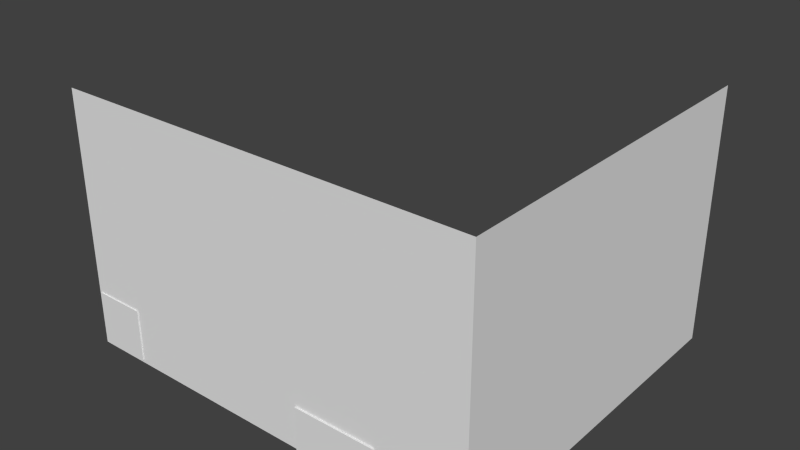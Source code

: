 # Source: berberShop.blend  (saved by Blender 2.76.0; exported with 4.5.12 LTS)
import bpy
from mathutils import Matrix  # noqa: F401  (used for matrix-valued properties, if any)

bpy.ops.wm.read_factory_settings(use_empty=True)
scene = bpy.context.scene
scene.name = 'Scene'

# ---- collections
col_collection_1 = bpy.data.collections.new('Collection 1'); scene.collection.children.link(col_collection_1)

# ---- images (referenced by path relative to the original .blend; pixels are not part of the script)
import os
ASSET_DIR = os.environ.get("B2B_ASSET_DIR", "")  # directory of the original .blend (textures are referenced by path, not embedded)
HERE = os.path.dirname(os.path.abspath(__file__))  # packed textures are extracted next to this script under _unpacked/

def load_image(name, relpath, width, height, colorspace="sRGB"):
    """Load a texture the original file referenced (path relative to the .blend, or extracted next to this script)."""
    p = next((c for c in (os.path.join(HERE, relpath), os.path.join(ASSET_DIR, relpath)) if relpath and os.path.exists(c)), "")
    if p:
        img = bpy.data.images.load(p, check_existing=True)
        img.name = name
    else:  # same state as the original file: an image datablock whose file is absent (Cycles renders it pink)
        img = bpy.data.images.new(name, width, height)
        img.source = "FILE"
        img.filepath = "//" + (relpath or name)
    img.colorspace_settings.name = colorspace
    return img
img_colorpalette_jpg = load_image('colorPalette.jpg', 'colorPalette.jpg', 1024, 1024, 'sRGB')

# ---- materials (node trees are filled in below, after node groups)
mat_material = bpy.data.materials.new('Material')
mat_material.alpha_threshold = 0.0
mat_material.roughness = 0.5
mat_material.line_color = (0.0, 0.0, 0.0, 1.0)

# ---- material node trees
mat_material.use_nodes = True; mat_material.node_tree.nodes.clear()
_N = mat_material.node_tree.nodes; _L = mat_material.node_tree.links
n0 = _N.new('ShaderNodeOutputMaterial'); n0.name = 'Material Output'; n0.location = (300, 300)
n1 = _N.new('ShaderNodeBsdfDiffuse'); n1.name = 'Diffuse BSDF'; n1.location = (10, 300)
n2 = _N.new('ShaderNodeTexCoord'); n2.name = 'Texture Coordinate'; n2.location = (120, 149)
n3 = _N.new('ShaderNodeTexImage'); n3.name = 'Image Texture'; n3.location = (367, 136)
n3.width = 140
n3.image = img_colorpalette_jpg
_L.new(n1.outputs[0], n0.inputs[0])
_L.new(n2.outputs[2], n3.inputs[0])
_L.new(n3.outputs[0], n1.inputs[0])
n0.is_active_output = True

# ---- world
world_world = bpy.data.worlds.new('World'); scene.world = world_world
world_world.color = (0.05088, 0.05088, 0.05088)
world_world.use_sun_shadow = False
world_world.sun_shadow_jitter_overblur = 0.0
world_world.cycles.sampling_method = 'MANUAL'
world_world.cycles.sample_map_resolution = 256

# ---- meshes
me_cube_004 = bpy.data.meshes.new('Cube.004')
me_cube_004.from_pydata([(-1.043, -2.307, -1.31), (-1.043, -2.307, 2.07), (-1.043, 2.48, -1.31), (5.997, -2.307, -1.31), (5.997, -2.307, 2.07), (5.997, 2.48, -1.31), (5.997, 2.48, 2.07), (3.154, -2.331, -1.328), (3.154, -2.331, -0.7315), (3.154, -1.741, -1.328), (3.154, -1.741, -0.7315), (4.523, -2.331, -1.328), (4.523, -2.331, -0.7315), (4.523, -1.741, -1.328), (4.523, -1.741, -0.7315), (-1.003, -2.323, -1.271), (-1.003, -2.323, -0.5764), (-1.003, -1.628, -1.271), (-1.003, -1.628, -0.5764), (-0.133, -2.323, -1.271), (-0.133, -2.323, -0.5764), (-0.133, -1.628, -1.271), (-0.133, -1.628, -0.5764)], [], [(6, 5, 3, 4), (4, 3, 0, 1), (0, 3, 5, 2), (8, 10, 9, 7), (10, 14, 13, 9), (14, 12, 11, 13), (12, 8, 7, 11), (7, 9, 13, 11), (12, 14, 10, 8), (16, 18, 17, 15), (18, 22, 21, 17), (22, 20, 19, 21), (20, 16, 15, 19), (15, 17, 21, 19), (20, 22, 18, 16)])
me_cube_004.use_remesh_preserve_volume = False
me_cube_004.use_remesh_preserve_attributes = False
me_cube_004.use_mirror_vertex_groups = False
me_cube_004.update()
me_cube_003 = bpy.data.meshes.new('Cube.003')
me_cube_003.from_pydata([(-0.1371, -0.8685, -5.898e-05), (-0.1205, -0.8496, -0.06544), (-0.1371, -0.3604, -5.898e-05), (-0.1205, -0.3793, -0.06544), (0.1111, -0.4695, -5.898e-05), (0.1262, -0.5059, -5.898e-05), (-0.05546, -0.7745, -5.898e-05), (-0.05546, -0.4544, -5.898e-05), (0.1964, -0.7869, -5.898e-05), (0.1147, -0.8685, -5.898e-05), (0.1724, -0.8446, -5.898e-05), (0.1126, -0.8496, -0.06544), (0.1882, -0.774, -0.06544), (0.1661, -0.8275, -0.06544), (0.1079, -0.3055, 0.003685), (0.1964, -0.4421, -5.898e-05), (0.1724, -0.3843, -5.898e-05), (0.1882, -0.4549, -0.06544), (0.1126, -0.3133, -0.06544), (0.1661, -0.4014, -0.06544), (0.07475, -0.4544, -5.898e-05), (0.07475, -0.7745, -5.898e-05), (0.1111, -0.7594, -5.898e-05), (0.1262, -0.723, -5.898e-05), (0.0009465, -0.5185, -0.09609), (0.0009465, -0.7104, -0.09609), (0.08946, -0.5275, -0.09609), (0.06766, -0.5185, -0.09609), (0.0985, -0.5493, -0.09609), (0.08946, -0.7014, -0.09609), (0.0985, -0.6796, -0.09609), (0.06766, -0.7104, -0.09609), (-0.03559, -0.7532, -0.1438), (-0.03559, -0.4757, -0.1438), (0.1335, -0.4888, -0.1438), (0.1465, -0.5203, -0.1438), (0.102, -0.4757, -0.1438), (0.1335, -0.7401, -0.1438), (0.102, -0.7532, -0.1438), (0.1465, -0.7086, -0.1438), (-0.03009, -0.5965, 0.04664), (-0.03659, -0.5974, 0.06321), (-0.01867, -0.6054, 0.05087), (-0.02518, -0.6062, 0.06744), (-0.02303, -0.6197, 0.04925), (-0.02954, -0.6205, 0.06582), (-0.03714, -0.6197, 0.04403), (-0.04364, -0.6205, 0.0606), (-0.0415, -0.6054, 0.04241), (-0.048, -0.6062, 0.05898), (-0.04222, -0.6062, 0.0871), (-0.04966, -0.5974, 0.07747), (-0.04506, -0.6205, 0.08342), (-0.05426, -0.6205, 0.07152), (-0.0571, -0.6062, 0.06784), (-0.06392, -0.6062, 0.09294), (-0.06364, -0.5974, 0.08077), (-0.06381, -0.6205, 0.08829), (-0.06346, -0.6205, 0.07325), (-0.06335, -0.6062, 0.06861), (-0.08796, -0.6077, 0.08582), (-0.07937, -0.5988, 0.0772), (-0.08468, -0.622, 0.08253), (-0.07405, -0.622, 0.07188), (-0.07077, -0.6077, 0.06859), (-0.1005, -0.6077, 0.07194), (-0.08921, -0.5988, 0.06739), (-0.09619, -0.622, 0.0702), (-0.08224, -0.622, 0.06457), (-0.07792, -0.6077, 0.06283), (-0.1027, -0.6089, -0.001403), (-0.09099, -0.5995, -0.001452), (-0.09736, -0.623, -0.000919), (-0.08234, -0.6222, -0.0006683), (-0.0784, -0.6077, -0.0009979), (-0.09273, -0.5536, -0.005144), (-0.09273, -0.5536, 0.01453), (-0.08541, -0.5589, -0.005144), (-0.08541, -0.5589, 0.01453), (-0.0882, -0.5675, -0.005144), (-0.0882, -0.5675, 0.01453), (-0.09726, -0.5675, -0.005144), (-0.09726, -0.5675, 0.01453), (-0.1001, -0.5589, -0.005144), (-0.1001, -0.5589, 0.01453), (-0.07754, -0.5564, 0.01453), (-0.09273, -0.5453, 0.01453), (-0.08334, -0.5742, 0.01453), (-0.1021, -0.5742, 0.01453), (-0.1079, -0.5564, 0.01453), (-0.07754, -0.5564, 0.02343), (-0.09273, -0.5453, 0.02343), (-0.08334, -0.5742, 0.02343), (-0.1021, -0.5742, 0.02343), (-0.1079, -0.5564, 0.02343), (-0.09273, -0.6568, -0.005144), (-0.09273, -0.6568, 0.01453), (-0.08541, -0.6622, -0.005144), (-0.08541, -0.6622, 0.01453), (-0.0882, -0.6708, -0.005144), (-0.0882, -0.6708, 0.01453), (-0.09726, -0.6708, -0.005144), (-0.09726, -0.6708, 0.01453), (-0.1001, -0.6622, -0.005144), (-0.1001, -0.6622, 0.01453), (-0.07754, -0.6596, 0.01453), (-0.09273, -0.6486, 0.01453), (-0.08334, -0.6775, 0.01453), (-0.1021, -0.6775, 0.01453), (-0.1079, -0.6596, 0.01453), (-0.07754, -0.6596, 0.02343), (-0.09273, -0.6486, 0.02343), (-0.08334, -0.6775, 0.02343), (-0.1021, -0.6775, 0.02343), (-0.1079, -0.6596, 0.02343), (0.0149, -0.6543, -0.1514), (0.0149, -0.5746, -0.1514), (0.06345, -0.5784, -0.1514), (0.0672, -0.5874, -0.1514), (0.0544, -0.5746, -0.1514), (0.06345, -0.6505, -0.1514), (0.0544, -0.6543, -0.1514), (0.0672, -0.6415, -0.1514), (0.03447, -0.6321, -0.2323), (0.03447, -0.5968, -0.2323), (0.05594, -0.5985, -0.2323), (0.0576, -0.6025, -0.2323), (0.05194, -0.5968, -0.2323), (0.05594, -0.6304, -0.2323), (0.05194, -0.6321, -0.2323), (0.0576, -0.6264, -0.2323), (-0.1205, 0.004376, -0.06544), (-0.1371, 0.004376, -5.898e-05), (0.1147, 0.004376, -5.898e-05), (0.1126, 0.004376, -0.06544)], [], [(1, 0, 2, 3), (23, 30, 29, 22), (15, 5, 23, 8), (17, 15, 8, 12), (19, 34, 36, 18), (2, 14, 133, 132), (17, 19, 16, 15), (19, 18, 14, 16), (11, 13, 10, 9), (13, 12, 8, 10), (11, 9, 0, 1), (9, 21, 6, 0), (0, 6, 7, 2), (16, 4, 5, 15), (10, 22, 21, 9), (2, 7, 20, 14), (14, 20, 4, 16), (8, 23, 22, 10), (25, 31, 29, 30, 28, 26, 27, 24), (20, 27, 26, 4), (22, 29, 31, 21), (7, 24, 27, 20), (4, 26, 28, 5), (6, 25, 24, 7), (21, 31, 25, 6), (5, 28, 30, 23), (39, 122, 118, 35), (13, 37, 39, 12), (3, 33, 32, 1), (17, 35, 34, 19), (11, 38, 37, 13), (12, 39, 35, 17), (1, 32, 38, 11), (18, 36, 33, 3), (40, 41, 43, 42), (42, 43, 45, 44), (44, 45, 47, 46), (43, 41, 51, 50), (48, 49, 41, 40), (46, 47, 49, 48), (40, 42, 44, 46, 48), (51, 54, 59, 56), (47, 45, 52, 53), (49, 47, 53, 54), (45, 43, 50, 52), (41, 49, 54, 51), (59, 58, 63, 64), (53, 52, 57, 58), (50, 51, 56, 55), (54, 53, 58, 59), (52, 50, 55, 57), (61, 64, 69, 66), (57, 55, 60, 62), (56, 59, 64, 61), (58, 57, 62, 63), (55, 56, 61, 60), (65, 66, 71, 70), (63, 62, 67, 68), (60, 61, 66, 65), (64, 63, 68, 69), (62, 60, 65, 67), (70, 71, 74, 73, 72), (69, 68, 73, 74), (67, 65, 70, 72), (66, 69, 74, 71), (68, 67, 72, 73), (75, 76, 78, 77), (77, 78, 80, 79), (79, 80, 82, 81), (84, 82, 88, 89), (83, 84, 76, 75), (81, 82, 84, 83), (75, 77, 79, 81, 83), (89, 88, 93, 94), (80, 78, 85, 87), (76, 84, 89, 86), (78, 76, 86, 85), (82, 80, 87, 88), (90, 91, 94, 93, 92), (87, 85, 90, 92), (86, 89, 94, 91), (88, 87, 92, 93), (85, 86, 91, 90), (95, 96, 98, 97), (97, 98, 100, 99), (99, 100, 102, 101), (104, 102, 108, 109), (103, 104, 96, 95), (101, 102, 104, 103), (95, 97, 99, 101, 103), (109, 108, 113, 114), (100, 98, 105, 107), (96, 104, 109, 106), (98, 96, 106, 105), (102, 100, 107, 108), (110, 111, 114, 113, 112), (107, 105, 110, 112), (106, 109, 114, 111), (108, 107, 112, 113), (105, 106, 111, 110), (119, 127, 124, 116), (37, 120, 122, 39), (34, 117, 119, 36), (33, 116, 115, 32), (36, 119, 116, 33), (32, 115, 121, 38), (38, 121, 120, 37), (35, 118, 117, 34), (129, 123, 124, 127, 125, 126, 130, 128), (115, 123, 129, 121), (121, 129, 128, 120), (118, 126, 125, 117), (122, 130, 126, 118), (120, 128, 130, 122), (117, 125, 127, 119), (116, 124, 123, 115), (131, 132, 133, 134), (3, 2, 132, 131), (18, 3, 131, 134), (14, 18, 134, 133)])
_uv = me_cube_003.uv_layers.new(name='UVMap')
_uv.uv.foreach_set('vector', [0.06407, 0.02267, 0.0652, 0.02326, 0.0652, 0.007467, 0.06407, 0.008054, 0.05992, 0.02912, 0.06206, 0.02874, 0.06186, 0.02831, 0.05959, 0.0284, 0.06523, 0.01582, 0.06656, 0.01516, 0.06655, 0.01125, 0.0652, 0.009611, 0.07373, 0.02063, 0.07499, 0.02086, 0.07499, 0.01054, 0.07373, 0.01108, 0.07113, 0.02967, 0.07047, 0.02603, 0.06982, 0.02635, 0.07004, 0.03021, 0.07162, 0.0196, 0.0668, 0.01785, 0.0668, 0.01785, 0.07162, 0.0196, 0.07373, 0.02063, 0.07356, 0.02206, 0.0748, 0.0224, 0.07499, 0.02086, 0.07113, 0.02967, 0.07004, 0.03021, 0.07018, 0.03193, 0.07135, 0.03135, 0.07314, 0.008233, 0.07356, 0.00931, 0.0748, 0.00863, 0.07435, 0.007467, 0.07356, 0.00931, 0.07373, 0.01108, 0.07499, 0.01054, 0.0748, 0.00863, 0.06715, 0.007467, 0.06675, 0.008706, 0.07158, 0.01045, 0.07162, 0.00908, 0.06675, 0.008706, 0.06753, 0.01068, 0.07002, 0.01158, 0.07158, 0.01045, 0.07158, 0.01045, 0.07002, 0.01158, 0.07005, 0.01734, 0.07162, 0.0196, 0.06569, 0.01702, 0.06686, 0.01591, 0.06656, 0.01516, 0.06523, 0.01582, 0.06565, 0.008737, 0.06683, 0.0107, 0.06753, 0.01068, 0.06675, 0.008706, 0.07162, 0.0196, 0.07005, 0.01734, 0.06755, 0.01644, 0.0668, 0.01785, 0.0668, 0.01785, 0.06755, 0.01644, 0.06686, 0.01591, 0.06569, 0.01702, 0.0652, 0.009611, 0.06655, 0.01125, 0.06683, 0.0107, 0.06565, 0.008737, 0.06947, 0.009998, 0.0682, 0.009536, 0.06778, 0.009548, 0.06761, 0.009878, 0.06762, 0.01222, 0.06779, 0.01268, 0.06821, 0.01299, 0.06949, 0.01345, 0.06755, 0.01644, 0.06821, 0.01299, 0.06779, 0.01268, 0.06686, 0.01591, 0.05959, 0.0284, 0.06186, 0.02831, 0.06184, 0.02759, 0.05955, 0.0272, 0.07005, 0.01734, 0.06949, 0.01345, 0.06821, 0.01299, 0.06755, 0.01644, 0.06686, 0.01591, 0.06779, 0.01268, 0.06762, 0.01222, 0.06656, 0.01516, 0.07162, 0.03235, 0.07384, 0.03036, 0.07384, 0.02439, 0.07162, 0.0224, 0.05955, 0.0272, 0.06184, 0.02759, 0.06206, 0.02557, 0.05999, 0.02326, 0.06295, 0.02326, 0.06206, 0.02461, 0.06206, 0.02866, 0.06295, 0.03001, 0.07106, 0.02068, 0.06938, 0.02217, 0.06929, 0.02348, 0.07077, 0.02526, 0.07356, 0.00931, 0.07187, 0.01193, 0.07197, 0.01298, 0.07373, 0.01108, 0.06407, 0.008054, 0.06177, 0.01105, 0.06177, 0.01968, 0.06407, 0.02267, 0.07373, 0.02063, 0.07197, 0.01861, 0.07187, 0.01945, 0.07356, 0.02206, 0.07314, 0.008233, 0.07162, 0.0113, 0.07187, 0.01193, 0.07356, 0.00931, 0.07373, 0.01108, 0.07197, 0.01298, 0.07197, 0.01861, 0.07373, 0.02063, 0.06407, 0.02267, 0.06177, 0.01968, 0.05976, 0.01968, 0.06066, 0.02267, 0.07004, 0.03021, 0.06982, 0.02635, 0.0671, 0.02635, 0.06543, 0.03021, 0.2065, 0.007749, 0.2049, 0.007177, 0.2047, 0.004644, 0.2063, 0.005217, 0.1924, 0.03053, 0.1923, 0.02717, 0.194, 0.02691, 0.1941, 0.03027, 0.1997, 0.02173, 0.1978, 0.02282, 0.1972, 0.02011, 0.1991, 0.01902, 0.2047, 0.004644, 0.2049, 0.007177, 0.2031, 0.007922, 0.2022, 0.005512, 0.2057, 0.009743, 0.204, 0.009171, 0.2049, 0.007177, 0.2065, 0.007749, 0.2024, 0.02962, 0.2022, 0.02628, 0.2039, 0.02616, 0.204, 0.0295, 0.1951, 0.02744, 0.1941, 0.02509, 0.1951, 0.02282, 0.1966, 0.02378, 0.1966, 0.02663, 0.2094, 0.004644, 0.2097, 0.007333, 0.2091, 0.007914, 0.2081, 0.005709, 0.1972, 0.02011, 0.1978, 0.02282, 0.1951, 0.02272, 0.1955, 0.0199, 0.2039, 0.02616, 0.2022, 0.02628, 0.2024, 0.02382, 0.204, 0.02415, 0.194, 0.02691, 0.1923, 0.02717, 0.1924, 0.02282, 0.1941, 0.02301, 0.2113, 0.005302, 0.2109, 0.007632, 0.2097, 0.007333, 0.2094, 0.004644, 0.2058, 0.02769, 0.2041, 0.02768, 0.204, 0.02563, 0.2057, 0.02628, 0.1955, 0.0199, 0.1951, 0.02272, 0.1934, 0.02057, 0.1947, 0.01877, 0.2022, 0.005512, 0.2031, 0.007922, 0.202, 0.009873, 0.2006, 0.008474, 0.2058, 0.02883, 0.2042, 0.02934, 0.2041, 0.02768, 0.2058, 0.02769, 0.2086, 0.03179, 0.207, 0.03256, 0.2065, 0.02888, 0.2082, 0.0286, 0.2069, 0.008056, 0.2085, 0.008812, 0.2082, 0.01046, 0.2065, 0.0106, 0.2082, 0.0286, 0.2065, 0.02888, 0.2067, 0.02407, 0.2083, 0.02445, 0.2081, 0.005709, 0.2091, 0.007914, 0.2085, 0.008812, 0.2069, 0.008056, 0.1947, 0.01877, 0.1934, 0.02057, 0.1923, 0.0168, 0.194, 0.01704, 0.2006, 0.008474, 0.202, 0.009873, 0.2013, 0.01273, 0.1997, 0.01303, 0.2, 0.01641, 0.2015, 0.01528, 0.2065, 0.02221, 0.2053, 0.02382, 0.194, 0.01704, 0.1923, 0.0168, 0.1926, 0.01359, 0.1941, 0.01494, 0.1997, 0.01303, 0.2013, 0.01273, 0.2015, 0.01528, 0.2, 0.01641, 0.2057, 0.02628, 0.204, 0.02563, 0.2042, 0.02382, 0.2058, 0.02473, 0.2083, 0.02445, 0.2067, 0.02407, 0.207, 0.02102, 0.2086, 0.02168, 0.1997, 0.02618, 0.2006, 0.02382, 0.2022, 0.02464, 0.2022, 0.02751, 0.2006, 0.02846, 0.198, 0.02313, 0.1997, 0.02282, 0.1997, 0.03514, 0.198, 0.03517, 0.2086, 0.02135, 0.2103, 0.02102, 0.2103, 0.03479, 0.2086, 0.03473, 0.2065, 0.0106, 0.2082, 0.01046, 0.2113, 0.01996, 0.2098, 0.02102, 0.1941, 0.01494, 0.1926, 0.01359, 0.1986, 0.004644, 0.1997, 0.006879, 0.04325, 0.6692, 0.04325, 0.6749, 0.04157, 0.6749, 0.04157, 0.6692, 0.03698, 0.6749, 0.03698, 0.6692, 0.03866, 0.6692, 0.03866, 0.6749, 0.0353, 0.6749, 0.0353, 0.6692, 0.03698, 0.6692, 0.03698, 0.6749, 0.03614, 0.6669, 0.03774, 0.6661, 0.03898, 0.6675, 0.03567, 0.6692, 0.04494, 0.6692, 0.04494, 0.6749, 0.04325, 0.6749, 0.04325, 0.6692, 0.0353, 0.6692, 0.0353, 0.6749, 0.03362, 0.6749, 0.03362, 0.6692, 0.04157, 0.67, 0.04157, 0.6726, 0.03997, 0.6734, 0.03898, 0.6713, 0.03997, 0.6692, 0.04601, 0.6604, 0.04601, 0.6658, 0.04435, 0.6658, 0.04435, 0.6604, 0.03774, 0.6635, 0.03614, 0.6627, 0.03567, 0.6604, 0.03898, 0.6621, 0.03515, 0.6648, 0.03614, 0.6669, 0.03567, 0.6692, 0.03362, 0.6648, 0.03614, 0.6627, 0.03515, 0.6648, 0.03362, 0.6648, 0.03567, 0.6604, 0.03774, 0.6661, 0.03774, 0.6635, 0.03898, 0.6621, 0.03898, 0.6675, 0.04435, 0.6621, 0.04435, 0.6675, 0.04104, 0.6692, 0.03898, 0.6648, 0.04104, 0.6604, 0.04323, 0.6749, 0.04323, 0.6803, 0.04157, 0.6803, 0.04157, 0.6749, 0.03698, 0.6749, 0.03698, 0.6803, 0.03533, 0.6803, 0.03533, 0.6749, 0.03698, 0.6803, 0.03698, 0.6749, 0.03863, 0.6749, 0.03863, 0.6803, 0.03898, 0.6789, 0.03898, 0.6734, 0.04064, 0.6734, 0.04064, 0.6789, 0.6591, 0.4177, 0.6591, 0.4127, 0.6606, 0.4127, 0.6606, 0.4177, 0.6537, 0.4177, 0.6537, 0.4127, 0.6551, 0.4127, 0.6551, 0.4177, 0.6551, 0.4177, 0.6551, 0.4127, 0.6566, 0.4127, 0.6566, 0.4177, 0.6591, 0.4107, 0.6605, 0.41, 0.6616, 0.4112, 0.6587, 0.4127, 0.6537, 0.4127, 0.6537, 0.4177, 0.6522, 0.4177, 0.6522, 0.4127, 0.6621, 0.4127, 0.6621, 0.4177, 0.6606, 0.4177, 0.6606, 0.4127, 0.6591, 0.4134, 0.6591, 0.4157, 0.6578, 0.4164, 0.6569, 0.4145, 0.6578, 0.4127, 0.6606, 0.4177, 0.6606, 0.4224, 0.6591, 0.4224, 0.6591, 0.4177, 0.6605, 0.4077, 0.6591, 0.407, 0.6587, 0.405, 0.6616, 0.4065, 0.6582, 0.4089, 0.6591, 0.4107, 0.6587, 0.4127, 0.6569, 0.4089, 0.6591, 0.407, 0.6582, 0.4089, 0.6569, 0.4089, 0.6587, 0.405, 0.6605, 0.41, 0.6605, 0.4077, 0.6616, 0.4065, 0.6616, 0.4112, 0.6569, 0.4065, 0.6569, 0.4112, 0.654, 0.4127, 0.6522, 0.4089, 0.654, 0.405, 0.6566, 0.4177, 0.6566, 0.4224, 0.6551, 0.4224, 0.6551, 0.4177, 0.6569, 0.4211, 0.6569, 0.4164, 0.6583, 0.4164, 0.6583, 0.4211, 0.6616, 0.4098, 0.6616, 0.405, 0.663, 0.405, 0.663, 0.4098, 0.662, 0.4177, 0.662, 0.4224, 0.6606, 0.4224, 0.6606, 0.4177, 0.06902, 0.02379, 0.06885, 0.02169, 0.0685, 0.02169, 0.06824, 0.02379, 0.07085, 0.01991, 0.06932, 0.02195, 0.06938, 0.02217, 0.07106, 0.02068, 0.07047, 0.02603, 0.0692, 0.0237, 0.06902, 0.02379, 0.06982, 0.02635, 0.06177, 0.01105, 0.06093, 0.01413, 0.06093, 0.0166, 0.06177, 0.01968, 0.06982, 0.02635, 0.06902, 0.02379, 0.06824, 0.02379, 0.0671, 0.02635, 0.06177, 0.01968, 0.06093, 0.0166, 0.06035, 0.0166, 0.05976, 0.01968, 0.07025, 0.0196, 0.06914, 0.02185, 0.06932, 0.02195, 0.07085, 0.01991, 0.07077, 0.02526, 0.06929, 0.02348, 0.0692, 0.0237, 0.07047, 0.02603, 0.0689, 0.02083, 0.06856, 0.02083, 0.0685, 0.02169, 0.06885, 0.02169, 0.06893, 0.02165, 0.06897, 0.02155, 0.06901, 0.02097, 0.06898, 0.02087, 0.06445, 0.02745, 0.06428, 0.02576, 0.06393, 0.02576, 0.06368, 0.02745, 0.06445, 0.0256, 0.06387, 0.02326, 0.06382, 0.02331, 0.06434, 0.02571, 0.06311, 0.02576, 0.06327, 0.02333, 0.0632, 0.02331, 0.06295, 0.02571, 0.06414, 0.02576, 0.06373, 0.02333, 0.06327, 0.02333, 0.06311, 0.02576, 0.06434, 0.02571, 0.06382, 0.02331, 0.06373, 0.02333, 0.06414, 0.02576, 0.0692, 0.0237, 0.06893, 0.02165, 0.06885, 0.02169, 0.06902, 0.02379, 0.06093, 0.01413, 0.05955, 0.01482, 0.05955, 0.01591, 0.06093, 0.0166, 0.06543, 0.03021, 0.0652, 0.03193, 0.07018, 0.03193, 0.07004, 0.03021, 0.06407, 0.008054, 0.0652, 0.007467, 0.0652, 0.007467, 0.06407, 0.008054, 0.07004, 0.03021, 0.06543, 0.03021, 0.06543, 0.03021, 0.07004, 0.03021, 0.07018, 0.03193, 0.07004, 0.03021, 0.07004, 0.03021, 0.07018, 0.03193])
me_cube_003.materials.append(mat_material)
me_cube_003.use_remesh_preserve_volume = False
me_cube_003.use_remesh_preserve_attributes = False
me_cube_003.use_mirror_vertex_groups = False
me_cube_003.update()
me_cube_002 = bpy.data.meshes.new('Cube.002')
me_cube_002.from_pydata([(-0.7784, -0.7784, -0.1933), (-0.7784, -0.7784, 0.5413), (0.7784, -0.7784, -0.1933), (0.7784, -0.7784, 0.5413), (0.3333, -1.0, 0.5413), (-0.3333, -1.0, 0.5413), (-0.3333, -1.0, -0.1933), (0.3333, -1.0, -0.1933), (-1.0, -0.3333, 0.5413), (-1.0, -0.3333, -0.1933), (1.0, -0.3333, 0.5413), (1.0, -0.3333, -0.1933), (0.1332, -0.1332, 0.5413), (-0.1332, -0.1332, 0.5413), (-0.3333, -0.3333, -0.1933), (0.3333, -0.3333, -0.1933), (0.1332, -0.1332, 4.171), (-0.1332, -0.1332, 4.171), (0.8341, -0.7178, 4.171), (0.8341, -0.7178, 5.798), (0.9867, -0.7178, 5.798), (0.8407, -0.6558, 10.09), (0.9801, -0.6558, 10.09), (0.8341, 0.0001069, 9.194), (0.8341, -0.7178, 9.194), (0.9867, -0.7178, 9.194), (0.8341, -0.503, 10.42), (0.9867, -0.503, 10.42), (0.8341, 0.0, 5.798), (-0.3566, -0.7178, 4.171), (-0.6015, -0.4729, 4.171), (-0.4484, -0.5266, 4.171), (-0.479, -0.685, 4.171), (-0.5687, -0.5953, 4.171), (-0.6015, -0.4729, 5.234), (-0.3566, -0.7178, 5.33), (-0.5687, -0.5953, 5.247), (-0.479, -0.685, 5.282), (0.7211, -0.7178, 5.754), (0.8341, -0.5602, 5.798), (0.7211, -0.5706, 5.754), (0.8009, -0.7432, 6.384), (0.8009, -0.846, 6.384), (0.7273, -0.846, 6.355), (0.7273, -0.75, 6.355), (0.7717, -0.7432, 7.672), (0.7717, -0.846, 7.672), (0.698, -0.846, 7.643), (0.698, -0.75, 7.643), (-0.6128, -0.5671, 2.992), (-0.5386, -0.6704, 3.427), (-0.4825, -0.6918, 3.191), (-0.5246, -0.5671, 3.368), (-0.4984, -0.662, 6.901), (-0.4953, -0.5503, 6.902), (-0.435, -0.5513, 6.926), (-0.4145, -0.6845, 6.934), (-0.4049, -0.5513, 5.597), (-0.4652, -0.5503, 5.573), (-0.4682, -0.662, 5.572), (-0.3843, -0.6845, 5.605), (-0.4746, -0.522, 5.284), (-0.3866, -0.5234, 5.318), (-0.6018, -0.6918, 2.747), (-0.6165, -0.6704, 3.074), (-0.7594, -0.5671, 2.638), (-0.7072, -0.6918, 2.516), (-0.7768, -0.6704, 2.679), (-0.8679, -0.5671, 1.799), (-0.852, -0.6918, 1.559), (-0.8733, -0.6704, 1.88), (-1.152, -0.5671, 1.472), (-1.137, -0.6918, 1.232), (-1.158, -0.6704, 1.552), (-0.626, -0.8093, 6.584), (-0.6373, -0.8093, 6.957), (-0.6161, -0.5529, 6.59), (-0.6274, -0.5529, 6.962), (0.8309, -0.866, 7.35), (0.8196, -0.866, 7.723), (0.8408, -0.6097, 7.356), (0.8295, -0.6097, 7.728), (0.8568, -0.7178, 4.171), (0.9867, -0.7178, 4.301), (0.9487, -0.7178, 4.209), (-0.8679, 0.0208, 1.799), (-1.152, 0.0208, 1.472), (-1.137, 0.0208, 1.232), (-1.152, -0.2795, 1.472), (-1.152, -0.4089, 1.472), (-1.042, -0.5328, 2.567), (-1.42, -0.5328, 2.133), (-1.119, -0.4369, 2.479), (-1.125, -0.2907, 2.473), (-1.212, -0.4089, 2.372), (-1.212, -0.2795, 2.372), (-1.065, -0.2907, 1.573), (-1.059, -0.4369, 1.579), (-1.057, 0.01535, 2.55), (-1.42, 0.01535, 2.133), (-1.435, -0.5328, 2.356), (-1.057, -0.5328, 2.791), (-1.072, 0.01535, 2.774), (-1.435, 0.01535, 2.356), (-1.0, 0.0, 0.5413), (-1.0, 0.0, -0.1933), (1.0, 0.0, 0.5413), (1.0, 0.0, -0.1933), (0.1332, 0.0, 0.5413), (-0.1332, 0.0, 0.5413), (-0.3333, 0.0, -0.1933), (0.3333, 0.0, -0.1933), (0.1332, 0.0, 4.171), (-0.1332, 0.0, 4.171), (0.8341, 0.0, 4.171), (0.9867, 0.0, 5.798), (0.9867, 0.0, 9.194), (0.9867, 0.0, 4.301), (0.9487, 0.0, 4.209), (0.8568, 0.0, 4.171), (-0.6015, 0.0, 4.171), (-0.6015, 0.0, 5.234), (0.8341, 0.02599, 10.42), (0.9867, 0.02599, 10.42), (-1.137, 0.0, 1.232), (-0.7594, 0.07989, 2.638), (-0.6128, 0.07989, 2.992), (-0.852, 0.0, 1.559), (-0.5246, 0.07989, 3.368), (-0.7072, 0.0, 2.516), (-0.8679, 0.07989, 1.799), (-0.6018, 0.0, 2.747), (-0.4825, 0.0, 3.191)], [], [(10, 3, 2, 11), (5, 1, 0, 6), (3, 4, 7, 2), (4, 5, 6, 7), (6, 14, 15, 7), (0, 9, 14, 6), (4, 12, 13, 5), (3, 10, 12, 4), (5, 13, 8, 1), (7, 15, 11, 2), (106, 10, 11, 107), (1, 8, 9, 0), (19, 39, 41, 42), (109, 13, 17, 113), (13, 12, 16, 17), (29, 18, 19, 38, 35), (17, 16, 18, 29, 31), (19, 18, 82, 84, 83, 20), (26, 21, 22, 27), (23, 24, 21, 26, 122), (24, 25, 22, 21), (19, 20, 25, 24), (122, 26, 27, 123), (32, 31, 52, 50), (32, 33, 31), (33, 30, 31), (29, 35, 37, 32), (32, 37, 36, 33), (33, 36, 34, 30), (120, 30, 34, 121), (62, 61, 58, 57), (44, 43, 47, 48), (40, 38, 43, 44), (38, 19, 42, 43), (39, 40, 44, 41), (46, 45, 48, 47), (42, 41, 45, 46), (41, 44, 48, 45), (43, 42, 46, 47), (57, 58, 54, 55), (113, 17, 31, 30, 120), (35, 62, 57, 60), (61, 37, 59, 58), (37, 35, 60, 59), (56, 55, 54, 53), (58, 59, 53, 54), (60, 57, 55, 56), (59, 60, 56, 53), (50, 52, 49, 64), (29, 32, 50, 51), (31, 29, 51, 52), (64, 49, 65, 67), (51, 50, 64, 63), (67, 65, 68, 70), (63, 64, 67, 66), (70, 68, 71, 73), (66, 67, 70, 69), (72, 73, 71), (69, 70, 73, 72), (75, 77, 76, 74), (77, 81, 80, 76), (81, 79, 78, 80), (79, 75, 74, 78), (74, 76, 80, 78), (79, 81, 77, 75), (117, 83, 84, 118), (118, 84, 82, 119), (97, 96, 93, 92), (72, 71, 89, 88, 86, 87, 124), (95, 94, 91, 99), (71, 68, 130, 85, 86, 88, 96, 97, 89), (88, 89, 94, 95), (89, 97, 92, 94), (96, 88, 95, 93), (92, 93, 98, 90), (93, 95, 99, 98), (94, 92, 90, 91), (100, 101, 102, 103), (91, 90, 101, 100), (99, 91, 100, 103), (90, 98, 102, 101), (18, 114, 119, 82), (20, 115, 116, 25), (83, 117, 115, 20), (16, 112, 114, 18), (12, 108, 112, 16), (8, 104, 105, 9), (28, 39, 19, 24, 23), (15, 111, 107, 11), (13, 109, 104, 8), (10, 106, 108, 12), (9, 105, 110, 14), (14, 110, 111, 15), (39, 28, 121, 34, 36, 37, 61, 62, 35, 38, 40), (25, 116, 123, 27, 22), (51, 63, 131, 132), (68, 65, 125, 130), (52, 51, 132, 128), (63, 66, 129, 131), (65, 49, 126, 125), (69, 72, 124, 127), (49, 52, 128, 126), (66, 69, 127, 129)])
_uv = me_cube_002.uv_layers.new(name='UVMap')
_uv.uv.foreach_set('vector', [0.4457, 0.03118, 0.4457, 0.0323, 0.4441, 0.0323, 0.4441, 0.03118, 0.4491, 0.02048, 0.4491, 0.02166, 0.4475, 0.02166, 0.4475, 0.02049, 0.4491, 0.01773, 0.4491, 0.0188, 0.4475, 0.0188, 0.4475, 0.01773, 0.4491, 0.0188, 0.4491, 0.02048, 0.4475, 0.02049, 0.4475, 0.0188, 0.4441, 0.02696, 0.4456, 0.02696, 0.4456, 0.02865, 0.4441, 0.02865, 0.4446, 0.02583, 0.4456, 0.02527, 0.4456, 0.02696, 0.4441, 0.02696, 0.4463, 0.02694, 0.4482, 0.02744, 0.4482, 0.02811, 0.4463, 0.02861, 0.4468, 0.02583, 0.4477, 0.02527, 0.4482, 0.02744, 0.4463, 0.02694, 0.4463, 0.02861, 0.4482, 0.02811, 0.4477, 0.03028, 0.4468, 0.02972, 0.4441, 0.02865, 0.4456, 0.02865, 0.4456, 0.03033, 0.4446, 0.02977, 0.4457, 0.03033, 0.4457, 0.03118, 0.4441, 0.03118, 0.4441, 0.03033, 0.4463, 0.03224, 0.4463, 0.03112, 0.4479, 0.03112, 0.4479, 0.03224, 0.5341, 0.02221, 0.5345, 0.02218, 0.5342, 0.02369, 0.534, 0.02372, 0.4838, 0.03027, 0.4836, 0.03027, 0.4836, 0.02108, 0.4838, 0.02108, 0.4833, 0.02569, 0.4827, 0.02569, 0.4827, 0.01649, 0.4833, 0.01649, 0.5772, 0.2025, 0.5746, 0.2021, 0.5751, 0.198, 0.5753, 0.1981, 0.5775, 0.1995, 0.587, 0.195, 0.587, 0.1957, 0.5857, 0.1975, 0.5857, 0.1945, 0.5862, 0.1942, 0.5751, 0.198, 0.5746, 0.2021, 0.5746, 0.2021, 0.5744, 0.202, 0.5743, 0.2017, 0.5747, 0.1979, 0.5763, 0.1864, 0.5762, 0.1872, 0.5759, 0.1871, 0.576, 0.1863, 0.5814, 0.1894, 0.5798, 0.1894, 0.5799, 0.1871, 0.5803, 0.1863, 0.5814, 0.1863, 0.576, 0.1894, 0.5756, 0.1894, 0.5759, 0.1871, 0.5762, 0.1872, 0.5751, 0.198, 0.5747, 0.1979, 0.5756, 0.1894, 0.576, 0.1894, 0.5863, 0.1902, 0.5863, 0.1916, 0.586, 0.1916, 0.586, 0.1902, 0.5292, 0.01823, 0.5289, 0.01824, 0.529, 0.0162, 0.5292, 0.01634, 0.5858, 0.1942, 0.586, 0.1939, 0.5862, 0.1942, 0.586, 0.1939, 0.5863, 0.1938, 0.5862, 0.1942, 0.5772, 0.2025, 0.5775, 0.1995, 0.5777, 0.1997, 0.5775, 0.2025, 0.5775, 0.2025, 0.5777, 0.1997, 0.578, 0.1998, 0.5777, 0.2025, 0.5811, 0.198, 0.5811, 0.2007, 0.5808, 0.2007, 0.5808, 0.198, 0.5798, 0.198, 0.5808, 0.198, 0.5808, 0.2007, 0.5798, 0.2007, 0.5889, 0.1933, 0.5891, 0.1932, 0.5891, 0.1939, 0.589, 0.194, 0.5353, 0.02083, 0.5351, 0.02081, 0.5353, 0.01757, 0.5355, 0.01759, 0.5355, 0.02239, 0.5352, 0.02236, 0.5351, 0.02081, 0.5353, 0.02083, 0.5219, 0.02254, 0.5217, 0.02239, 0.5219, 0.02093, 0.522, 0.02103, 0.5277, 0.02252, 0.528, 0.02242, 0.5279, 0.02397, 0.5278, 0.02404, 0.5852, 0.1933, 0.5852, 0.1936, 0.585, 0.1936, 0.585, 0.1933, 0.5874, 0.02196, 0.5876, 0.02194, 0.5879, 0.02518, 0.5877, 0.02521, 0.5278, 0.02404, 0.5279, 0.02397, 0.528, 0.02723, 0.5278, 0.0273, 0.522, 0.02103, 0.5219, 0.02093, 0.5223, 0.0177, 0.5224, 0.0178, 0.5356, 0.01836, 0.5357, 0.0183, 0.5357, 0.02167, 0.5356, 0.02172, 0.5873, 0.195, 0.587, 0.195, 0.5862, 0.1942, 0.5863, 0.1938, 0.5873, 0.1938, 0.5856, 0.02555, 0.5852, 0.02558, 0.5853, 0.02487, 0.5856, 0.02486, 0.5889, 0.1927, 0.5886, 0.1927, 0.5887, 0.1919, 0.5889, 0.1919, 0.5777, 0.02234, 0.5775, 0.02218, 0.5776, 0.0215, 0.5778, 0.02161, 0.585, 0.1933, 0.5849, 0.1937, 0.5848, 0.1937, 0.5848, 0.1934, 0.5355, 0.01634, 0.5353, 0.01634, 0.5353, 0.01298, 0.5355, 0.01298, 0.5856, 0.02486, 0.5853, 0.02487, 0.5853, 0.02151, 0.5856, 0.0215, 0.5244, 0.02337, 0.5242, 0.02326, 0.5247, 0.01992, 0.5248, 0.02003, 0.5292, 0.01634, 0.529, 0.0162, 0.529, 0.01523, 0.5292, 0.01544, 0.5216, 0.02686, 0.5219, 0.02689, 0.5218, 0.02878, 0.5216, 0.02936, 0.5271, 0.01072, 0.5276, 0.0107, 0.5275, 0.0132, 0.5272, 0.01276, 0.5292, 0.01544, 0.529, 0.01523, 0.529, 0.01432, 0.5292, 0.01442, 0.5216, 0.02936, 0.5218, 0.02878, 0.5219, 0.02969, 0.5218, 0.03051, 0.5292, 0.01442, 0.529, 0.01432, 0.529, 0.01218, 0.5292, 0.01238, 0.5218, 0.03051, 0.5219, 0.02969, 0.5221, 0.03074, 0.5219, 0.03113, 0.5292, 0.01238, 0.529, 0.01218, 0.529, 0.01131, 0.5292, 0.01151, 0.5219, 0.03113, 0.5221, 0.03074, 0.5221, 0.03278, 0.522, 0.03358, 0.5292, 0.0107, 0.5292, 0.01151, 0.529, 0.01131, 0.522, 0.03358, 0.5221, 0.03278, 0.5226, 0.03369, 0.5225, 0.03449, 0.5841, 0.2018, 0.5836, 0.2018, 0.5836, 0.2008, 0.5841, 0.2008, 0.5879, 0.1928, 0.5879, 0.1886, 0.5886, 0.189, 0.5886, 0.1932, 0.58, 0.2007, 0.5806, 0.2008, 0.5806, 0.2017, 0.58, 0.2017, 0.5871, 0.1863, 0.5871, 0.1905, 0.5864, 0.1909, 0.5864, 0.1867, 0.589, 0.2018, 0.5884, 0.2018, 0.5884, 0.198, 0.589, 0.198, 0.5836, 0.2029, 0.583, 0.2029, 0.583, 0.1989, 0.5836, 0.1989, 0.5798, 0.1865, 0.5783, 0.1865, 0.5783, 0.1863, 0.5798, 0.1863, 0.5873, 0.1978, 0.5857, 0.1978, 0.5857, 0.1975, 0.5873, 0.1975, 0.5294, 0.01466, 0.5297, 0.01464, 0.5297, 0.01691, 0.5294, 0.01693, 0.5292, 0.0107, 0.529, 0.01131, 0.5286, 0.01131, 0.5283, 0.01131, 0.5277, 0.01132, 0.5277, 0.01071, 0.5277, 0.01071, 0.8349, 0.02543, 0.8346, 0.02543, 0.8343, 0.02481, 0.8355, 0.02479, 0.529, 0.01131, 0.529, 0.01218, 0.5276, 0.01219, 0.5277, 0.01219, 0.5277, 0.01132, 0.5283, 0.01131, 0.5284, 0.01158, 0.5287, 0.0116, 0.5286, 0.01131, 0.5283, 0.01131, 0.5286, 0.01131, 0.5286, 0.01358, 0.5283, 0.01358, 0.5245, 0.02769, 0.5242, 0.02743, 0.5242, 0.02515, 0.5245, 0.0254, 0.525, 0.02539, 0.5252, 0.02515, 0.5252, 0.02743, 0.525, 0.02767, 0.8345, 0.02571, 0.8349, 0.02569, 0.8355, 0.02589, 0.8343, 0.02594, 0.8349, 0.02569, 0.8349, 0.02543, 0.8355, 0.02479, 0.8355, 0.02589, 0.8346, 0.02543, 0.8345, 0.02571, 0.8343, 0.02594, 0.8343, 0.02481, 0.8355, 0.02595, 0.8355, 0.02479, 0.8367, 0.02483, 0.8367, 0.02594, 0.837, 0.01948, 0.837, 0.02094, 0.8367, 0.02135, 0.8367, 0.01989, 0.8367, 0.0265, 0.8355, 0.02651, 0.8355, 0.02595, 0.8367, 0.02594, 0.8343, 0.02594, 0.8355, 0.02589, 0.8355, 0.02645, 0.8343, 0.02651, 0.5857, 0.1975, 0.5873, 0.1975, 0.5873, 0.1975, 0.5857, 0.1975, 0.5783, 0.1903, 0.5798, 0.1903, 0.5798, 0.1989, 0.5782, 0.1989, 0.5783, 0.1865, 0.5798, 0.1865, 0.5798, 0.1903, 0.5783, 0.1903, 0.587, 0.1957, 0.5873, 0.1957, 0.5873, 0.1975, 0.5857, 0.1975, 0.4833, 0.02108, 0.4836, 0.02108, 0.4836, 0.03027, 0.4833, 0.03027, 0.4463, 0.03112, 0.4463, 0.03028, 0.4479, 0.03028, 0.4479, 0.03112, 0.5814, 0.198, 0.5802, 0.198, 0.5799, 0.198, 0.5798, 0.1894, 0.5814, 0.1894, 0.4456, 0.02865, 0.4463, 0.02865, 0.4463, 0.03033, 0.4456, 0.03033, 0.4482, 0.02811, 0.4484, 0.02811, 0.4484, 0.03028, 0.4477, 0.03028, 0.4477, 0.02527, 0.4484, 0.02527, 0.4484, 0.02744, 0.4482, 0.02744, 0.4456, 0.02527, 0.4463, 0.02527, 0.4463, 0.02696, 0.4456, 0.02696, 0.4456, 0.02696, 0.4463, 0.02696, 0.4463, 0.02865, 0.4456, 0.02865, 0.5861, 0.1978, 0.5873, 0.1978, 0.5873, 0.2016, 0.5863, 0.2016, 0.586, 0.2015, 0.5858, 0.2013, 0.5862, 0.2013, 0.5862, 0.201, 0.5857, 0.2009, 0.5857, 0.1981, 0.5861, 0.1981, 0.5782, 0.1989, 0.5798, 0.1989, 0.5798, 0.2021, 0.5787, 0.202, 0.5783, 0.2012, 0.5275, 0.0132, 0.5275, 0.01434, 0.526, 0.01436, 0.526, 0.01322, 0.529, 0.01218, 0.529, 0.01432, 0.5276, 0.01432, 0.5276, 0.01219, 0.5272, 0.01276, 0.5275, 0.0132, 0.526, 0.01322, 0.5258, 0.01278, 0.5275, 0.01434, 0.5275, 0.01493, 0.526, 0.01495, 0.526, 0.01436, 0.529, 0.01432, 0.529, 0.01523, 0.5276, 0.01524, 0.5276, 0.01432, 0.5276, 0.01737, 0.5276, 0.01823, 0.5261, 0.01825, 0.5261, 0.01739, 0.529, 0.01523, 0.529, 0.0162, 0.5276, 0.0162, 0.5276, 0.01524, 0.5275, 0.01493, 0.5276, 0.01737, 0.5261, 0.01739, 0.526, 0.01495])
me_cube_002.materials.append(mat_material)
me_cube_002.use_remesh_preserve_volume = False
me_cube_002.use_remesh_preserve_attributes = False
me_cube_002.use_mirror_vertex_groups = False
me_cube_002.update()
me_cube_001 = bpy.data.meshes.new('Cube.001')
me_cube_001.from_pydata([(-0.7784, -0.7784, -0.1933), (-0.7784, -0.7784, 0.5413), (0.7784, -0.7784, -0.1933), (0.7784, -0.7784, 0.5413), (0.3333, -1.0, 0.5413), (-0.3333, -1.0, 0.5413), (-0.3333, -1.0, -0.1933), (0.3333, -1.0, -0.1933), (-1.0, -0.3333, 0.5413), (-1.0, -0.3333, -0.1933), (1.0, -0.3333, 0.5413), (1.0, -0.3333, -0.1933), (0.1332, -0.1332, 0.5413), (-0.1332, -0.1332, 0.5413), (-0.3333, -0.3333, -0.1933), (0.3333, -0.3333, -0.1933), (0.1332, -0.1332, 4.171), (-0.1332, -0.1332, 4.171), (0.8341, -0.7178, 4.171), (0.8341, -0.7178, 5.798), (0.9867, -0.7178, 5.798), (0.8407, -0.6558, 10.09), (0.9801, -0.6558, 10.09), (0.8341, 0.0001069, 9.194), (0.8341, -0.7178, 9.194), (0.9867, -0.7178, 9.194), (0.8341, -0.503, 10.42), (0.9867, -0.503, 10.42), (0.8341, 0.0, 5.798), (-0.3566, -0.7178, 4.171), (-0.6015, -0.4729, 4.171), (-0.4484, -0.5266, 4.171), (-0.479, -0.685, 4.171), (-0.5687, -0.5953, 4.171), (-0.6015, -0.4729, 5.234), (-0.3566, -0.7178, 5.33), (-0.5687, -0.5953, 5.247), (-0.479, -0.685, 5.282), (0.7211, -0.7178, 5.754), (0.8341, -0.5602, 5.798), (0.7211, -0.5706, 5.754), (0.8009, -0.7432, 6.384), (0.8009, -0.846, 6.384), (0.7273, -0.846, 6.355), (0.7273, -0.75, 6.355), (0.7717, -0.7432, 7.672), (0.7717, -0.846, 7.672), (0.698, -0.846, 7.643), (0.698, -0.75, 7.643), (-0.6128, -0.5671, 2.992), (-0.5386, -0.6704, 3.427), (-0.4825, -0.6918, 3.191), (-0.5246, -0.5671, 3.368), (-0.4984, -0.662, 6.901), (-0.4953, -0.5503, 6.902), (-0.435, -0.5513, 6.926), (-0.4145, -0.6845, 6.934), (-0.4049, -0.5513, 5.597), (-0.4652, -0.5503, 5.573), (-0.4682, -0.662, 5.572), (-0.3843, -0.6845, 5.605), (-0.4746, -0.522, 5.284), (-0.3866, -0.5234, 5.318), (-0.6018, -0.6918, 2.747), (-0.6165, -0.6704, 3.074), (-0.7594, -0.5671, 2.638), (-0.7072, -0.6918, 2.516), (-0.7768, -0.6704, 2.679), (-0.8679, -0.5671, 1.799), (-0.852, -0.6918, 1.559), (-0.8733, -0.6704, 1.88), (-1.152, -0.5671, 1.472), (-1.137, -0.6918, 1.232), (-1.158, -0.6704, 1.552), (-0.626, -0.8093, 6.584), (-0.6373, -0.8093, 6.957), (-0.6161, -0.5529, 6.59), (-0.6274, -0.5529, 6.962), (0.8309, -0.866, 7.35), (0.8196, -0.866, 7.723), (0.8408, -0.6097, 7.356), (0.8295, -0.6097, 7.728), (0.8568, -0.7178, 4.171), (0.9867, -0.7178, 4.301), (0.9487, -0.7178, 4.209), (-0.8679, 0.0208, 1.799), (-1.152, 0.0208, 1.472), (-1.137, 0.0208, 1.232), (-1.152, -0.2795, 1.472), (-1.152, -0.4089, 1.472), (-1.042, -0.5328, 2.567), (-1.42, -0.5328, 2.133), (-1.119, -0.4369, 2.479), (-1.125, -0.2907, 2.473), (-1.212, -0.4089, 2.372), (-1.212, -0.2795, 2.372), (-1.065, -0.2907, 1.573), (-1.059, -0.4369, 1.579), (-1.057, 0.01535, 2.55), (-1.42, 0.01535, 2.133), (-1.435, -0.5328, 2.356), (-1.057, -0.5328, 2.791), (-1.072, 0.01535, 2.774), (-1.435, 0.01535, 2.356), (-1.0, 0.0, 0.5413), (-1.0, 0.0, -0.1933), (1.0, 0.0, 0.5413), (1.0, 0.0, -0.1933), (0.1332, 0.0, 0.5413), (-0.1332, 0.0, 0.5413), (-0.3333, 0.0, -0.1933), (0.3333, 0.0, -0.1933), (0.1332, 0.0, 4.171), (-0.1332, 0.0, 4.171), (0.8341, 0.0, 4.171), (0.9867, 0.0, 5.798), (0.9867, 0.0, 9.194), (0.9867, 0.0, 4.301), (0.9487, 0.0, 4.209), (0.8568, 0.0, 4.171), (-0.6015, 0.0, 4.171), (-0.6015, 0.0, 5.234), (0.8341, 0.02599, 10.42), (0.9867, 0.02599, 10.42), (-1.137, 0.0, 1.232), (-0.7594, 0.07989, 2.638), (-0.6128, 0.07989, 2.992), (-0.852, 0.0, 1.559), (-0.5246, 0.07989, 3.368), (-0.7072, 0.0, 2.516), (-0.8679, 0.07989, 1.799), (-0.6018, 0.0, 2.747), (-0.4825, 0.0, 3.191)], [], [(10, 3, 2, 11), (5, 1, 0, 6), (3, 4, 7, 2), (4, 5, 6, 7), (6, 14, 15, 7), (0, 9, 14, 6), (4, 12, 13, 5), (3, 10, 12, 4), (5, 13, 8, 1), (7, 15, 11, 2), (106, 10, 11, 107), (1, 8, 9, 0), (19, 39, 41, 42), (109, 13, 17, 113), (13, 12, 16, 17), (29, 18, 19, 38, 35), (17, 16, 18, 29, 31), (19, 18, 82, 84, 83, 20), (26, 21, 22, 27), (23, 24, 21, 26, 122), (24, 25, 22, 21), (19, 20, 25, 24), (122, 26, 27, 123), (32, 31, 52, 50), (32, 33, 31), (33, 30, 31), (29, 35, 37, 32), (32, 37, 36, 33), (33, 36, 34, 30), (120, 30, 34, 121), (62, 61, 58, 57), (44, 43, 47, 48), (40, 38, 43, 44), (38, 19, 42, 43), (39, 40, 44, 41), (46, 45, 48, 47), (42, 41, 45, 46), (41, 44, 48, 45), (43, 42, 46, 47), (57, 58, 54, 55), (113, 17, 31, 30, 120), (35, 62, 57, 60), (61, 37, 59, 58), (37, 35, 60, 59), (56, 55, 54, 53), (58, 59, 53, 54), (60, 57, 55, 56), (59, 60, 56, 53), (50, 52, 49, 64), (29, 32, 50, 51), (31, 29, 51, 52), (64, 49, 65, 67), (51, 50, 64, 63), (67, 65, 68, 70), (63, 64, 67, 66), (70, 68, 71, 73), (66, 67, 70, 69), (72, 73, 71), (69, 70, 73, 72), (75, 77, 76, 74), (77, 81, 80, 76), (81, 79, 78, 80), (79, 75, 74, 78), (74, 76, 80, 78), (79, 81, 77, 75), (117, 83, 84, 118), (118, 84, 82, 119), (97, 96, 93, 92), (72, 71, 89, 88, 86, 87, 124), (95, 94, 91, 99), (71, 68, 130, 85, 86, 88, 96, 97, 89), (88, 89, 94, 95), (89, 97, 92, 94), (96, 88, 95, 93), (92, 93, 98, 90), (93, 95, 99, 98), (94, 92, 90, 91), (100, 101, 102, 103), (91, 90, 101, 100), (99, 91, 100, 103), (90, 98, 102, 101), (18, 114, 119, 82), (20, 115, 116, 25), (83, 117, 115, 20), (16, 112, 114, 18), (12, 108, 112, 16), (8, 104, 105, 9), (28, 39, 19, 24, 23), (15, 111, 107, 11), (13, 109, 104, 8), (10, 106, 108, 12), (9, 105, 110, 14), (14, 110, 111, 15), (39, 28, 121, 34, 36, 37, 61, 62, 35, 38, 40), (25, 116, 123, 27, 22), (51, 63, 131, 132), (68, 65, 125, 130), (52, 51, 132, 128), (63, 66, 129, 131), (65, 49, 126, 125), (69, 72, 124, 127), (49, 52, 128, 126), (66, 69, 127, 129)])
_uv = me_cube_001.uv_layers.new(name='UVMap')
_uv.uv.foreach_set('vector', [0.4457, 0.03118, 0.4457, 0.0323, 0.4441, 0.0323, 0.4441, 0.03118, 0.4491, 0.02048, 0.4491, 0.02166, 0.4475, 0.02166, 0.4475, 0.02049, 0.4491, 0.01773, 0.4491, 0.0188, 0.4475, 0.0188, 0.4475, 0.01773, 0.4491, 0.0188, 0.4491, 0.02048, 0.4475, 0.02049, 0.4475, 0.0188, 0.4441, 0.02696, 0.4456, 0.02696, 0.4456, 0.02865, 0.4441, 0.02865, 0.4446, 0.02583, 0.4456, 0.02527, 0.4456, 0.02696, 0.4441, 0.02696, 0.4463, 0.02694, 0.4482, 0.02744, 0.4482, 0.02811, 0.4463, 0.02861, 0.4468, 0.02583, 0.4477, 0.02527, 0.4482, 0.02744, 0.4463, 0.02694, 0.4463, 0.02861, 0.4482, 0.02811, 0.4477, 0.03028, 0.4468, 0.02972, 0.4441, 0.02865, 0.4456, 0.02865, 0.4456, 0.03033, 0.4446, 0.02977, 0.4457, 0.03033, 0.4457, 0.03118, 0.4441, 0.03118, 0.4441, 0.03033, 0.4463, 0.03224, 0.4463, 0.03112, 0.4479, 0.03112, 0.4479, 0.03224, 0.5341, 0.02221, 0.5345, 0.02218, 0.5342, 0.02369, 0.534, 0.02372, 0.4838, 0.03027, 0.4836, 0.03027, 0.4836, 0.02108, 0.4838, 0.02108, 0.4833, 0.02569, 0.4827, 0.02569, 0.4827, 0.01649, 0.4833, 0.01649, 0.5772, 0.2025, 0.5746, 0.2021, 0.5751, 0.198, 0.5753, 0.1981, 0.5775, 0.1995, 0.587, 0.195, 0.587, 0.1957, 0.5857, 0.1975, 0.5857, 0.1945, 0.5862, 0.1942, 0.5751, 0.198, 0.5746, 0.2021, 0.5746, 0.2021, 0.5744, 0.202, 0.5743, 0.2017, 0.5747, 0.1979, 0.5763, 0.1864, 0.5762, 0.1872, 0.5759, 0.1871, 0.576, 0.1863, 0.5814, 0.1894, 0.5798, 0.1894, 0.5799, 0.1871, 0.5803, 0.1863, 0.5814, 0.1863, 0.576, 0.1894, 0.5756, 0.1894, 0.5759, 0.1871, 0.5762, 0.1872, 0.5751, 0.198, 0.5747, 0.1979, 0.5756, 0.1894, 0.576, 0.1894, 0.5863, 0.1902, 0.5863, 0.1916, 0.586, 0.1916, 0.586, 0.1902, 0.5292, 0.01823, 0.5289, 0.01824, 0.529, 0.0162, 0.5292, 0.01634, 0.5858, 0.1942, 0.586, 0.1939, 0.5862, 0.1942, 0.586, 0.1939, 0.5863, 0.1938, 0.5862, 0.1942, 0.5772, 0.2025, 0.5775, 0.1995, 0.5777, 0.1997, 0.5775, 0.2025, 0.5775, 0.2025, 0.5777, 0.1997, 0.578, 0.1998, 0.5777, 0.2025, 0.5811, 0.198, 0.5811, 0.2007, 0.5808, 0.2007, 0.5808, 0.198, 0.5798, 0.198, 0.5808, 0.198, 0.5808, 0.2007, 0.5798, 0.2007, 0.5889, 0.1933, 0.5891, 0.1932, 0.5891, 0.1939, 0.589, 0.194, 0.5353, 0.02083, 0.5351, 0.02081, 0.5353, 0.01757, 0.5355, 0.01759, 0.5355, 0.02239, 0.5352, 0.02236, 0.5351, 0.02081, 0.5353, 0.02083, 0.5219, 0.02254, 0.5217, 0.02239, 0.5219, 0.02093, 0.522, 0.02103, 0.5277, 0.02252, 0.528, 0.02242, 0.5279, 0.02397, 0.5278, 0.02404, 0.5852, 0.1933, 0.5852, 0.1936, 0.585, 0.1936, 0.585, 0.1933, 0.5874, 0.02196, 0.5876, 0.02194, 0.5879, 0.02518, 0.5877, 0.02521, 0.5278, 0.02404, 0.5279, 0.02397, 0.528, 0.02723, 0.5278, 0.0273, 0.522, 0.02103, 0.5219, 0.02093, 0.5223, 0.0177, 0.5224, 0.0178, 0.5356, 0.01836, 0.5357, 0.0183, 0.5357, 0.02167, 0.5356, 0.02172, 0.5873, 0.195, 0.587, 0.195, 0.5862, 0.1942, 0.5863, 0.1938, 0.5873, 0.1938, 0.5856, 0.02555, 0.5852, 0.02558, 0.5853, 0.02487, 0.5856, 0.02486, 0.5889, 0.1927, 0.5886, 0.1927, 0.5887, 0.1919, 0.5889, 0.1919, 0.5777, 0.02234, 0.5775, 0.02218, 0.5776, 0.0215, 0.5778, 0.02161, 0.585, 0.1933, 0.5849, 0.1937, 0.5848, 0.1937, 0.5848, 0.1934, 0.5355, 0.01634, 0.5353, 0.01634, 0.5353, 0.01298, 0.5355, 0.01298, 0.5856, 0.02486, 0.5853, 0.02487, 0.5853, 0.02151, 0.5856, 0.0215, 0.5244, 0.02337, 0.5242, 0.02326, 0.5247, 0.01992, 0.5248, 0.02003, 0.5292, 0.01634, 0.529, 0.0162, 0.529, 0.01523, 0.5292, 0.01544, 0.5216, 0.02686, 0.5219, 0.02689, 0.5218, 0.02878, 0.5216, 0.02936, 0.5271, 0.01072, 0.5276, 0.0107, 0.5275, 0.0132, 0.5272, 0.01276, 0.5292, 0.01544, 0.529, 0.01523, 0.529, 0.01432, 0.5292, 0.01442, 0.5216, 0.02936, 0.5218, 0.02878, 0.5219, 0.02969, 0.5218, 0.03051, 0.5292, 0.01442, 0.529, 0.01432, 0.529, 0.01218, 0.5292, 0.01238, 0.5218, 0.03051, 0.5219, 0.02969, 0.5221, 0.03074, 0.5219, 0.03113, 0.5292, 0.01238, 0.529, 0.01218, 0.529, 0.01131, 0.5292, 0.01151, 0.5219, 0.03113, 0.5221, 0.03074, 0.5221, 0.03278, 0.522, 0.03358, 0.5292, 0.0107, 0.5292, 0.01151, 0.529, 0.01131, 0.522, 0.03358, 0.5221, 0.03278, 0.5226, 0.03369, 0.5225, 0.03449, 0.5841, 0.2018, 0.5836, 0.2018, 0.5836, 0.2008, 0.5841, 0.2008, 0.5879, 0.1928, 0.5879, 0.1886, 0.5886, 0.189, 0.5886, 0.1932, 0.58, 0.2007, 0.5806, 0.2008, 0.5806, 0.2017, 0.58, 0.2017, 0.5871, 0.1863, 0.5871, 0.1905, 0.5864, 0.1909, 0.5864, 0.1867, 0.589, 0.2018, 0.5884, 0.2018, 0.5884, 0.198, 0.589, 0.198, 0.5836, 0.2029, 0.583, 0.2029, 0.583, 0.1989, 0.5836, 0.1989, 0.5798, 0.1865, 0.5783, 0.1865, 0.5783, 0.1863, 0.5798, 0.1863, 0.5873, 0.1978, 0.5857, 0.1978, 0.5857, 0.1975, 0.5873, 0.1975, 0.5294, 0.01466, 0.5297, 0.01464, 0.5297, 0.01691, 0.5294, 0.01693, 0.5292, 0.0107, 0.529, 0.01131, 0.5286, 0.01131, 0.5283, 0.01131, 0.5277, 0.01132, 0.5277, 0.01071, 0.5277, 0.01071, 0.8349, 0.02543, 0.8346, 0.02543, 0.8343, 0.02481, 0.8355, 0.02479, 0.529, 0.01131, 0.529, 0.01218, 0.5276, 0.01219, 0.5277, 0.01219, 0.5277, 0.01132, 0.5283, 0.01131, 0.5284, 0.01158, 0.5287, 0.0116, 0.5286, 0.01131, 0.5283, 0.01131, 0.5286, 0.01131, 0.5286, 0.01358, 0.5283, 0.01358, 0.5245, 0.02769, 0.5242, 0.02743, 0.5242, 0.02515, 0.5245, 0.0254, 0.525, 0.02539, 0.5252, 0.02515, 0.5252, 0.02743, 0.525, 0.02767, 0.8345, 0.02571, 0.8349, 0.02569, 0.8355, 0.02589, 0.8343, 0.02594, 0.8349, 0.02569, 0.8349, 0.02543, 0.8355, 0.02479, 0.8355, 0.02589, 0.8346, 0.02543, 0.8345, 0.02571, 0.8343, 0.02594, 0.8343, 0.02481, 0.8355, 0.02595, 0.8355, 0.02479, 0.8367, 0.02483, 0.8367, 0.02594, 0.837, 0.01948, 0.837, 0.02094, 0.8367, 0.02135, 0.8367, 0.01989, 0.8367, 0.0265, 0.8355, 0.02651, 0.8355, 0.02595, 0.8367, 0.02594, 0.8343, 0.02594, 0.8355, 0.02589, 0.8355, 0.02645, 0.8343, 0.02651, 0.5857, 0.1975, 0.5873, 0.1975, 0.5873, 0.1975, 0.5857, 0.1975, 0.5783, 0.1903, 0.5798, 0.1903, 0.5798, 0.1989, 0.5782, 0.1989, 0.5783, 0.1865, 0.5798, 0.1865, 0.5798, 0.1903, 0.5783, 0.1903, 0.587, 0.1957, 0.5873, 0.1957, 0.5873, 0.1975, 0.5857, 0.1975, 0.4833, 0.02108, 0.4836, 0.02108, 0.4836, 0.03027, 0.4833, 0.03027, 0.4463, 0.03112, 0.4463, 0.03028, 0.4479, 0.03028, 0.4479, 0.03112, 0.5814, 0.198, 0.5802, 0.198, 0.5799, 0.198, 0.5798, 0.1894, 0.5814, 0.1894, 0.4456, 0.02865, 0.4463, 0.02865, 0.4463, 0.03033, 0.4456, 0.03033, 0.4482, 0.02811, 0.4484, 0.02811, 0.4484, 0.03028, 0.4477, 0.03028, 0.4477, 0.02527, 0.4484, 0.02527, 0.4484, 0.02744, 0.4482, 0.02744, 0.4456, 0.02527, 0.4463, 0.02527, 0.4463, 0.02696, 0.4456, 0.02696, 0.4456, 0.02696, 0.4463, 0.02696, 0.4463, 0.02865, 0.4456, 0.02865, 0.5861, 0.1978, 0.5873, 0.1978, 0.5873, 0.2016, 0.5863, 0.2016, 0.586, 0.2015, 0.5858, 0.2013, 0.5862, 0.2013, 0.5862, 0.201, 0.5857, 0.2009, 0.5857, 0.1981, 0.5861, 0.1981, 0.5782, 0.1989, 0.5798, 0.1989, 0.5798, 0.2021, 0.5787, 0.202, 0.5783, 0.2012, 0.5275, 0.0132, 0.5275, 0.01434, 0.526, 0.01436, 0.526, 0.01322, 0.529, 0.01218, 0.529, 0.01432, 0.5276, 0.01432, 0.5276, 0.01219, 0.5272, 0.01276, 0.5275, 0.0132, 0.526, 0.01322, 0.5258, 0.01278, 0.5275, 0.01434, 0.5275, 0.01493, 0.526, 0.01495, 0.526, 0.01436, 0.529, 0.01432, 0.529, 0.01523, 0.5276, 0.01524, 0.5276, 0.01432, 0.5276, 0.01737, 0.5276, 0.01823, 0.5261, 0.01825, 0.5261, 0.01739, 0.529, 0.01523, 0.529, 0.0162, 0.5276, 0.0162, 0.5276, 0.01524, 0.5275, 0.01493, 0.5276, 0.01737, 0.5261, 0.01739, 0.526, 0.01495])
me_cube_001.materials.append(mat_material)
me_cube_001.use_remesh_preserve_volume = False
me_cube_001.use_remesh_preserve_attributes = False
me_cube_001.use_mirror_vertex_groups = False
me_cube_001.update()

# ---- objects
ob_cube = bpy.data.objects.new('Cube', me_cube_004)
ob_cube_003 = bpy.data.objects.new('Cube.003', me_cube_003)
ob_cube_002 = bpy.data.objects.new('Cube.002', me_cube_002)
ob_cube_001 = bpy.data.objects.new('Cube.001', me_cube_001)

# ---- transforms, parenting, visibility, modifiers, constraints
ob_cube.location = (-1.377, 0.03808, 1.359)
ob_cube.scale = (0.7984, 1.0, 1.0)
ob_cube.lineart.crease_threshold = 0.0
ob_cube_003.location = (-1.828, 0.04549, 0.4894)
ob_cube_003.scale = (1.69, 1.69, 1.69)
ob_cube_003.lock_rotations_4d = False
ob_cube_003.empty_display_type = 'ARROWS'
ob_cube_003.lineart.crease_threshold = 0.0
_m = ob_cube_003.modifiers.new('Mirror', 'MIRROR')
_m.use_axis = (False, True, False)
ob_cube_002.location = (-0.7651, 1.057, -0.05023)
ob_cube_002.scale = (0.3092, 0.3092, 0.07433)
ob_cube_002.lineart.crease_threshold = 0.0
_m = ob_cube_002.modifiers.new('Mirror', 'MIRROR')
_m.use_axis = (False, True, False)
_m.use_clip = True
ob_cube_001.location = (-0.7651, -0.9738, -0.05023)
ob_cube_001.scale = (0.3092, 0.3092, 0.07433)
ob_cube_001.lineart.crease_threshold = 0.0
_m = ob_cube_001.modifiers.new('Mirror', 'MIRROR')
_m.use_axis = (False, True, False)
_m.use_clip = True

# ---- collection membership
col_collection_1.objects.link(ob_cube)
col_collection_1.objects.link(ob_cube_003)
col_collection_1.objects.link(ob_cube_002)
col_collection_1.objects.link(ob_cube_001)

# ---- scene / render settings (as saved in the file)
scene.frame_start = 1; scene.frame_end = 250; scene.frame_set(1)
scene.render.engine = 'CYCLES'
scene.render.resolution_percentage = 50
scene.render.dither_intensity = 0.0
scene.cycles.use_denoising = False
scene.cycles.samples = 10
scene.cycles.sampling_pattern = 'TABULATED_SOBOL'
scene.cycles.light_sampling_threshold = 0.0
scene.cycles.use_adaptive_sampling = False
scene.cycles.use_light_tree = False
scene.cycles.blur_glossy = 0.0
scene.cycles.pixel_filter_type = 'GAUSSIAN'
scene.cycles.sample_clamp_indirect = 0.0
scene.view_settings.view_transform = 'Standard'
bpy.context.view_layer.update()

# ---- added for rendering (the .blend has no active camera and no usable light): camera, sun
cam_auto = bpy.data.cameras.new('AutoCamera')
cam_auto.lens = 50.0
cam_auto.sensor_width = 36.0
cam_auto.clip_end = 1000.0
ob_auto_camera = bpy.data.objects.new('AutoCamera', cam_auto)
scene.collection.objects.link(ob_auto_camera)
ob_auto_camera.location = (8.17009, -8.97138, 7.73793)
ob_auto_camera.rotation_euler = (1.09748, -7.21219e-08, 0.694738)
scene.camera = ob_auto_camera
light_auto_sun = bpy.data.lights.new('AutoSun', 'SUN')
light_auto_sun.energy = 3.0
light_auto_sun.angle = 0.0523599
ob_auto_sun = bpy.data.objects.new('AutoSun', light_auto_sun)
scene.collection.objects.link(ob_auto_sun)
ob_auto_sun.rotation_euler = (0.872665, 0.174533, 0.523599)
bpy.context.view_layer.update()
